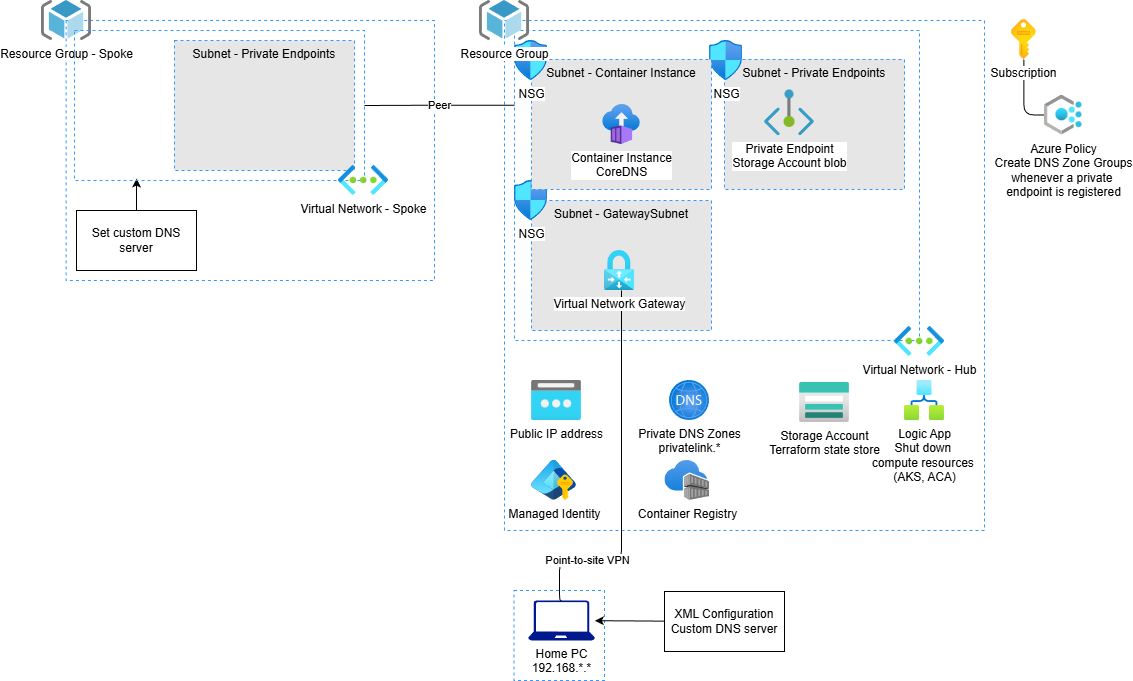

The diagram above was exported from draw.io. Its source (the exported page's mxGraphModel, read from the mxfile embedded in the PNG):
<mxGraphModel dx="1891" dy="535" grid="1" gridSize="10" guides="1" tooltips="1" connect="1" arrows="1" fold="1" page="1" pageScale="1" pageWidth="850" pageHeight="1100" math="0" shadow="0">
  <root>
    <mxCell id="0" />
    <mxCell id="1" parent="0" />
    <mxCell id="2" value="" style="whiteSpace=wrap;html=1;fillColor=none;strokeColor=#3399FF;rounded=0;dashed=1;" vertex="1" parent="1">
      <mxGeometry x="340" y="30" width="405" height="310" as="geometry" />
    </mxCell>
    <mxCell id="50" value="" style="group" vertex="1" connectable="0" parent="1">
      <mxGeometry x="340" y="180" width="197" height="150" as="geometry" />
    </mxCell>
    <mxCell id="5" value="Subnet - GatewaySubnet" style="whiteSpace=wrap;html=1;fillColor=#E6E6E6;strokeColor=#3399FF;rounded=0;dashed=1;verticalAlign=top;" vertex="1" parent="50">
      <mxGeometry x="17" y="20" width="180" height="130" as="geometry" />
    </mxCell>
    <mxCell id="49" value="NSG" style="image;aspect=fixed;html=1;points=[];align=center;fontSize=12;image=img/lib/azure2/networking/Network_Security_Groups.svg;" vertex="1" parent="50">
      <mxGeometry width="33" height="40" as="geometry" />
    </mxCell>
    <mxCell id="52" value="" style="group" vertex="1" connectable="0" parent="1">
      <mxGeometry x="330" y="20" width="480" height="510" as="geometry" />
    </mxCell>
    <mxCell id="9" value="" style="whiteSpace=wrap;html=1;fillColor=none;strokeColor=#3399FF;rounded=0;dashed=1;" vertex="1" parent="52">
      <mxGeometry width="480" height="510" as="geometry" />
    </mxCell>
    <mxCell id="51" value="" style="group" vertex="1" connectable="0" parent="52">
      <mxGeometry x="205" y="20" width="195" height="149" as="geometry" />
    </mxCell>
    <mxCell id="6" value="Subnet - Private Endpoints" style="whiteSpace=wrap;html=1;fillColor=#E6E6E6;strokeColor=#3399FF;rounded=0;dashed=1;verticalAlign=top;" vertex="1" parent="51">
      <mxGeometry x="15" y="19" width="180" height="130" as="geometry" />
    </mxCell>
    <mxCell id="48" value="NSG" style="image;aspect=fixed;html=1;points=[];align=center;fontSize=12;image=img/lib/azure2/networking/Network_Security_Groups.svg;" vertex="1" parent="51">
      <mxGeometry width="33" height="40" as="geometry" />
    </mxCell>
    <mxCell id="35" value="" style="group" vertex="1" connectable="0" parent="52">
      <mxGeometry x="230" y="50" width="180" height="130" as="geometry" />
    </mxCell>
    <mxCell id="10" value="Private Endpoint&lt;div&gt;Storage Account blob&lt;/div&gt;" style="image;aspect=fixed;html=1;points=[];align=center;fontSize=12;image=img/lib/azure2/networking/Private_Endpoint.svg;" vertex="1" parent="35">
      <mxGeometry x="30" y="19.509999999999998" width="50" height="45.83" as="geometry" />
    </mxCell>
    <mxCell id="53" value="Container Registry" style="image;aspect=fixed;html=1;points=[];align=center;fontSize=12;image=img/lib/azure2/containers/Container_Registries.svg;" vertex="1" parent="52">
      <mxGeometry x="160.41" y="440" width="44.59" height="40" as="geometry" />
    </mxCell>
    <mxCell id="31" value="" style="group" vertex="1" connectable="0" parent="1">
      <mxGeometry x="-140" width="400" height="280" as="geometry" />
    </mxCell>
    <mxCell id="21" value="" style="whiteSpace=wrap;html=1;fillColor=none;strokeColor=#3399FF;rounded=0;dashed=1;" vertex="1" parent="31">
      <mxGeometry x="31.57894736842105" y="20" width="368.4210526315789" height="260" as="geometry" />
    </mxCell>
    <mxCell id="24" value="Resource Group - Spoke" style="image;sketch=0;aspect=fixed;html=1;points=[];align=center;fontSize=12;image=img/lib/mscae/ResourceGroup.svg;" vertex="1" parent="31">
      <mxGeometry x="7" width="50" height="40" as="geometry" />
    </mxCell>
    <mxCell id="7" value="Private DNS Zones&lt;div&gt;privatelink.*&lt;/div&gt;" style="image;aspect=fixed;html=1;points=[];align=center;fontSize=12;image=img/lib/azure2/networking/DNS_Zones.svg;" vertex="1" parent="1">
      <mxGeometry x="495" y="380" width="40" height="40" as="geometry" />
    </mxCell>
    <mxCell id="39" value="Point-to-site VPN" style="edgeStyle=orthogonalEdgeStyle;html=1;exitX=0.5;exitY=0;exitDx=0;exitDy=0;exitPerimeter=0;endArrow=none;endFill=0;" edge="1" parent="1" source="22" target="16">
      <mxGeometry x="-0.6324" relative="1" as="geometry">
        <Array as="points">
          <mxPoint x="385" y="560" />
          <mxPoint x="447" y="560" />
        </Array>
        <mxPoint x="1" as="offset" />
      </mxGeometry>
    </mxCell>
    <mxCell id="11" value="Subnet - Private Endpoints" style="whiteSpace=wrap;html=1;fillColor=#E6E6E6;strokeColor=#3399FF;rounded=0;dashed=1;verticalAlign=top;" vertex="1" parent="1">
      <mxGeometry y="40" width="180" height="130" as="geometry" />
    </mxCell>
    <mxCell id="13" value="Public IP address" style="image;aspect=fixed;html=1;points=[];align=center;fontSize=12;image=img/lib/azure2/networking/Public_IP_Addresses.svg;" vertex="1" parent="1">
      <mxGeometry x="357" y="380" width="50" height="40" as="geometry" />
    </mxCell>
    <mxCell id="17" value="Managed Identity" style="image;aspect=fixed;html=1;points=[];align=center;fontSize=12;image=img/lib/azure2/identity/Entra_Managed_Identities.svg;" vertex="1" parent="1">
      <mxGeometry x="357" y="460" width="45" height="40" as="geometry" />
    </mxCell>
    <mxCell id="44" value="" style="edgeStyle=orthogonalEdgeStyle;html=1;endArrow=none;endFill=0;" edge="1" parent="1" source="18" target="19">
      <mxGeometry relative="1" as="geometry" />
    </mxCell>
    <mxCell id="18" value="Azure Policy&lt;div&gt;Create DNS Zone Groups&lt;/div&gt;&lt;div&gt;whenever a private&amp;nbsp;&lt;/div&gt;&lt;div&gt;endpoint is registered&lt;/div&gt;" style="image;aspect=fixed;html=1;points=[];align=center;fontSize=12;image=img/lib/azure2/management_governance/Policy.svg;" vertex="1" parent="1">
      <mxGeometry x="870" y="94.5" width="37.5" height="40" as="geometry" />
    </mxCell>
    <mxCell id="19" value="Subscription" style="image;aspect=fixed;html=1;points=[];align=center;fontSize=12;image=img/lib/azure2/general/Subscriptions.svg;" vertex="1" parent="1">
      <mxGeometry x="837" y="19" width="24.79" height="40" as="geometry" />
    </mxCell>
    <mxCell id="25" value="Logic App&lt;div&gt;Shut down&amp;nbsp;&lt;/div&gt;&lt;div&gt;compute resources&amp;nbsp;&lt;/div&gt;&lt;div&gt;(AKS, ACA)&lt;/div&gt;" style="image;aspect=fixed;html=1;points=[];align=center;fontSize=12;image=img/lib/azure2/internet_of_things/Logic_Apps.svg;" vertex="1" parent="1">
      <mxGeometry x="730" y="380" width="40" height="40" as="geometry" />
    </mxCell>
    <mxCell id="26" value="Storage Account&lt;div&gt;Terraform state store&lt;/div&gt;" style="image;aspect=fixed;html=1;points=[];align=center;fontSize=12;image=img/lib/azure2/storage/Storage_Accounts.svg;" vertex="1" parent="1">
      <mxGeometry x="625" y="382" width="50" height="40" as="geometry" />
    </mxCell>
    <mxCell id="30" value="" style="edgeStyle=none;html=1;entryX=0.214;entryY=0.987;entryDx=0;entryDy=0;entryPerimeter=0;" edge="1" parent="1" source="29" target="3">
      <mxGeometry relative="1" as="geometry" />
    </mxCell>
    <mxCell id="29" value="Set custom DNS server" style="whiteSpace=wrap;html=1;" vertex="1" parent="1">
      <mxGeometry x="-98" y="210" width="120" height="60" as="geometry" />
    </mxCell>
    <mxCell id="32" value="" style="group" vertex="1" connectable="0" parent="1">
      <mxGeometry x="-100" y="30" width="292" height="164.85" as="geometry" />
    </mxCell>
    <mxCell id="3" value="" style="whiteSpace=wrap;html=1;fillColor=none;strokeColor=#3399FF;rounded=0;dashed=1;" vertex="1" parent="32">
      <mxGeometry width="290" height="150" as="geometry" />
    </mxCell>
    <mxCell id="14" value="Virtual Network - Spoke" style="image;aspect=fixed;html=1;points=[];align=center;fontSize=12;image=img/lib/azure2/networking/Virtual_Networks.svg;" vertex="1" parent="32">
      <mxGeometry x="264" y="135" width="50" height="29.85" as="geometry" />
    </mxCell>
    <mxCell id="36" value="Peer" style="edgeStyle=orthogonalEdgeStyle;html=1;entryX=1;entryY=0.5;entryDx=0;entryDy=0;exitX=0;exitY=0.241;exitDx=0;exitDy=0;exitPerimeter=0;endArrow=none;endFill=0;" edge="1" parent="1" source="2" target="3">
      <mxGeometry relative="1" as="geometry" />
    </mxCell>
    <mxCell id="34" value="" style="group" vertex="1" connectable="0" parent="1">
      <mxGeometry x="340" y="40" width="197" height="149" as="geometry" />
    </mxCell>
    <mxCell id="4" value="Subnet - Container Instance" style="whiteSpace=wrap;html=1;fillColor=#E6E6E6;strokeColor=#3399FF;rounded=0;dashed=1;verticalAlign=top;" vertex="1" parent="34">
      <mxGeometry x="17" y="19" width="180" height="130" as="geometry" />
    </mxCell>
    <mxCell id="12" value="NSG" style="image;aspect=fixed;html=1;points=[];align=center;fontSize=12;image=img/lib/azure2/networking/Network_Security_Groups.svg;" vertex="1" parent="34">
      <mxGeometry width="33" height="40" as="geometry" />
    </mxCell>
    <mxCell id="23" value="Container Instance&lt;div&gt;CoreDNS&lt;/div&gt;" style="image;aspect=fixed;html=1;points=[];align=center;fontSize=12;image=img/lib/azure2/compute/Container_Instances.svg;" vertex="1" parent="34">
      <mxGeometry x="88.18" y="64" width="37.65" height="40" as="geometry" />
    </mxCell>
    <mxCell id="16" value="Virtual Network Gateway" style="image;aspect=fixed;html=1;points=[];align=center;fontSize=12;image=img/lib/azure2/networking/Virtual_Network_Gateways.svg;" vertex="1" parent="1">
      <mxGeometry x="430" y="250" width="30.14" height="40" as="geometry" />
    </mxCell>
    <mxCell id="15" value="Virtual Network - Hub" style="image;aspect=fixed;html=1;points=[];align=center;fontSize=12;image=img/lib/azure2/networking/Virtual_Networks.svg;" vertex="1" parent="1">
      <mxGeometry x="720" y="326" width="50" height="29.85" as="geometry" />
    </mxCell>
    <mxCell id="41" value="" style="group;strokeColor=#3399FF;dashed=1;" vertex="1" connectable="0" parent="1">
      <mxGeometry x="339.5" y="590" width="90.5" height="90" as="geometry" />
    </mxCell>
    <mxCell id="42" value="" style="group" vertex="1" connectable="0" parent="41">
      <mxGeometry x="4.525" width="90.5" height="90" as="geometry" />
    </mxCell>
    <mxCell id="22" value="Home PC&lt;div&gt;192.168.*.*&lt;/div&gt;" style="sketch=0;aspect=fixed;pointerEvents=1;shadow=0;dashed=0;html=1;strokeColor=none;labelPosition=center;verticalLabelPosition=bottom;verticalAlign=top;align=center;fillColor=#00188D;shape=mxgraph.azure.laptop" vertex="1" parent="42">
      <mxGeometry x="9.615625000000001" y="10" width="66.7" height="40" as="geometry" />
    </mxCell>
    <mxCell id="46" value="" style="edgeStyle=none;html=1;" edge="1" parent="1" source="45" target="22">
      <mxGeometry relative="1" as="geometry" />
    </mxCell>
    <mxCell id="45" value="XML Configuration&lt;div&gt;Custom DNS server&lt;/div&gt;" style="whiteSpace=wrap;html=1;" vertex="1" parent="1">
      <mxGeometry x="490" y="591" width="120" height="60" as="geometry" />
    </mxCell>
    <mxCell id="27" value="Resource Group" style="image;sketch=0;aspect=fixed;html=1;points=[];align=center;fontSize=12;image=img/lib/mscae/ResourceGroup.svg;" vertex="1" parent="1">
      <mxGeometry x="305" width="50" height="40" as="geometry" />
    </mxCell>
  </root>
</mxGraphModel>